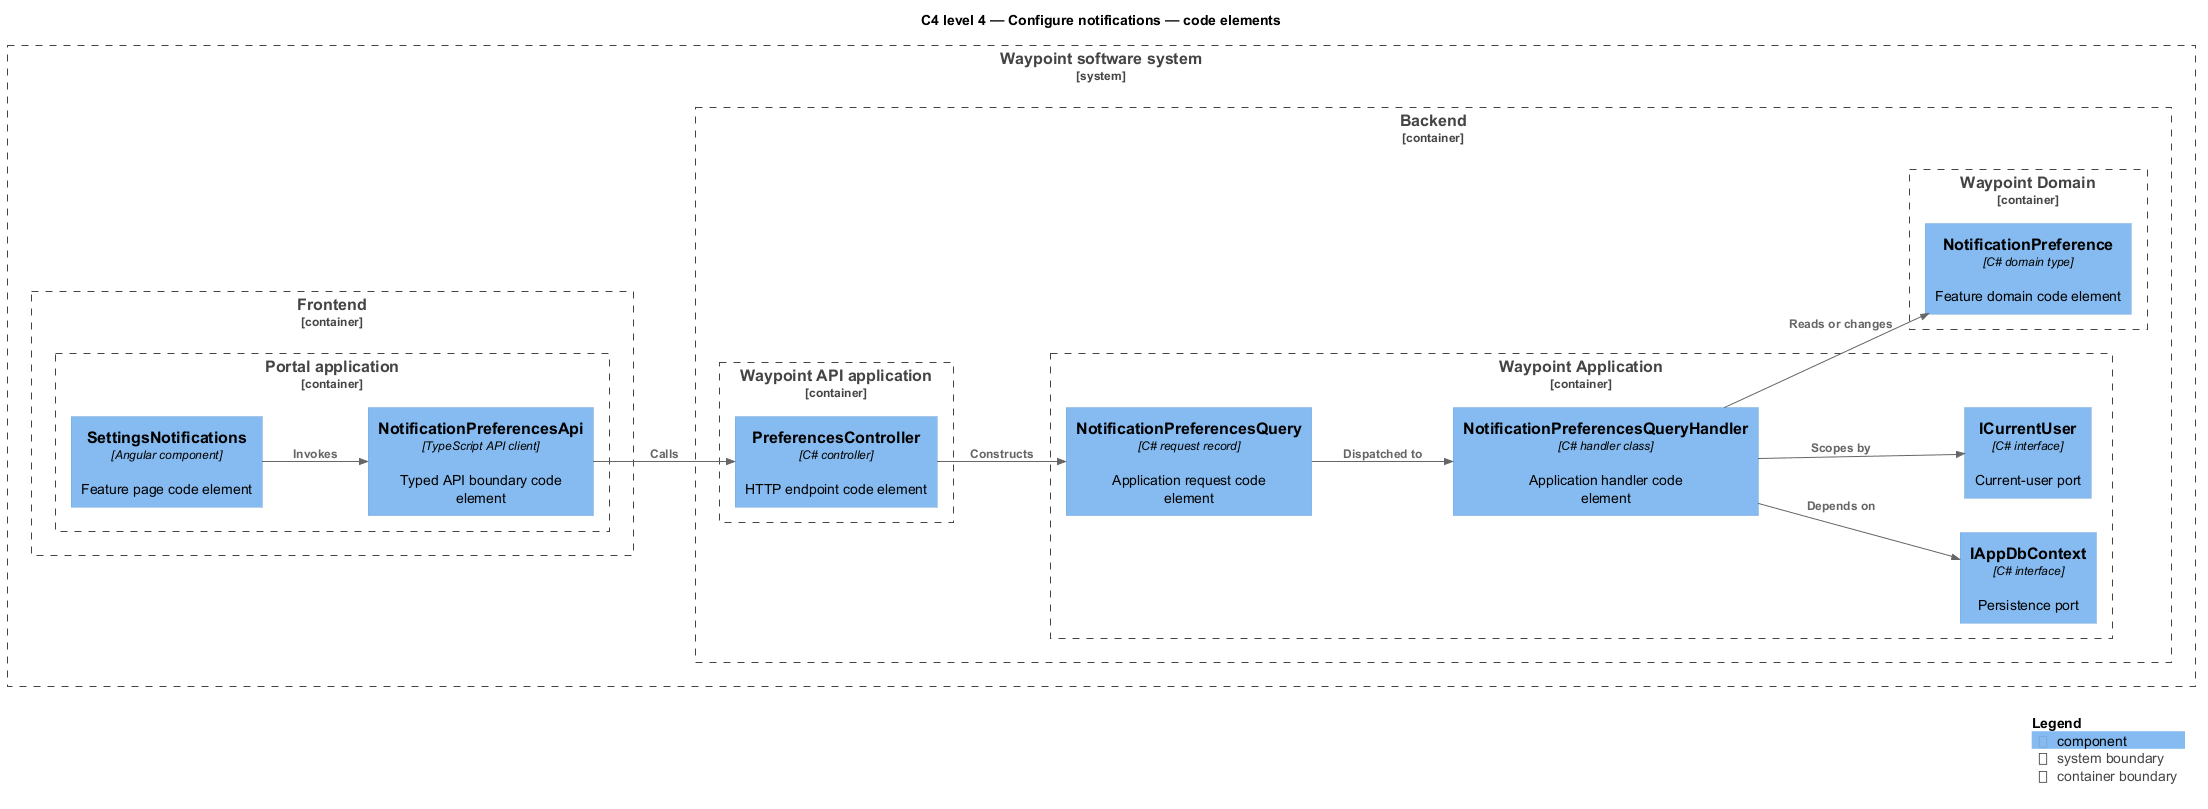

The diagram above was rendered by PlantUML. Its source (embedded in the PNG):
@startuml
!include <C4/C4_Component>
LAYOUT_LEFT_RIGHT()
title C4 level 4 — Configure notifications — code elements
System_Boundary(waypoint, "Waypoint software system") {
  Container_Boundary(frontend, "Frontend") {
    Container_Boundary(frontend_app, "Portal application") {
      Component(page, "SettingsNotifications", "Angular component", "Feature page code element")
      Component(client, "NotificationPreferencesApi", "TypeScript API client", "Typed API boundary code element")
    }
  }
  Container_Boundary(backend, "Backend") {
    Container_Boundary(api_app, "Waypoint API application") {
      Component(controller, "PreferencesController", "C# controller", "HTTP endpoint code element")
    }
    Container_Boundary(application, "Waypoint Application") {
      Component(request, "NotificationPreferencesQuery", "C# request record", "Application request code element")
      Component(handler, "NotificationPreferencesQueryHandler", "C# handler class", "Application handler code element")
      Component(dbport, "IAppDbContext", "C# interface", "Persistence port")
      Component(current, "ICurrentUser", "C# interface", "Current-user port")
    }
    Container_Boundary(domain, "Waypoint Domain") {
      Component(entity, "NotificationPreference", "C# domain type", "Feature domain code element")
    }
  }
}
Rel(page, client, "Invokes")
Rel(client, controller, "Calls")
Rel(controller, request, "Constructs")
Rel(request, handler, "Dispatched to")
Rel(handler, dbport, "Depends on")
Rel(handler, current, "Scopes by")
Rel(handler, entity, "Reads or changes")
SHOW_LEGEND()
@enduml